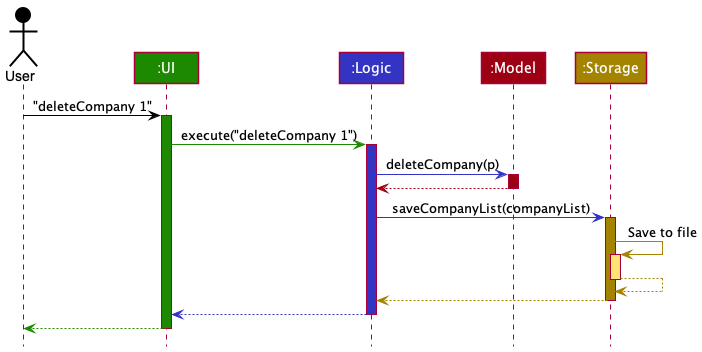

The diagram above was rendered by PlantUML. Its source (embedded in the PNG):
@startuml
!include style.puml

Actor User as user USER_COLOR
Participant ":UI" as ui UI_COLOR
Participant ":Logic" as logic LOGIC_COLOR
Participant ":Model" as model MODEL_COLOR
Participant ":Storage" as storage STORAGE_COLOR

user -[USER_COLOR]> ui : "deleteCompany 1"
activate ui UI_COLOR

ui -[UI_COLOR]> logic : execute("deleteCompany 1")
activate logic LOGIC_COLOR

logic -[LOGIC_COLOR]> model : deleteCompany(p)
activate model MODEL_COLOR

model -[MODEL_COLOR]-> logic
deactivate model

logic -[LOGIC_COLOR]> storage : saveCompanyList(companyList)
activate storage STORAGE_COLOR

storage -[STORAGE_COLOR]> storage : Save to file
activate storage STORAGE_COLOR_T1
storage --[STORAGE_COLOR]> storage
deactivate storage

storage --[STORAGE_COLOR]> logic
deactivate storage

logic --[LOGIC_COLOR]> ui
deactivate logic

ui--[UI_COLOR]> user
deactivate ui
@enduml